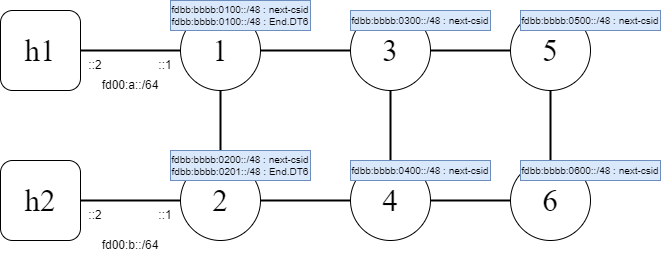

The diagram above was exported from draw.io. Its source (the exported page's mxGraphModel, read from the mxfile embedded in the PNG):
<mxGraphModel dx="18" dy="1308" grid="1" gridSize="10" guides="1" tooltips="1" connect="1" arrows="1" fold="1" page="1" pageScale="1" pageWidth="827" pageHeight="1169" math="0" shadow="0">
  <root>
    <mxCell id="0" />
    <mxCell id="1" parent="0" />
    <mxCell id="47" style="edgeStyle=none;html=1;exitX=1;exitY=0.5;exitDx=0;exitDy=0;strokeWidth=2;endArrow=none;endFill=0;fontStyle=0;fontFamily=Times New Roman;fontSize=31;" parent="1" source="49" target="52" edge="1">
      <mxGeometry relative="1" as="geometry" />
    </mxCell>
    <mxCell id="48" style="edgeStyle=none;html=1;exitX=0.5;exitY=1;exitDx=0;exitDy=0;entryX=0.5;entryY=0;entryDx=0;entryDy=0;strokeWidth=2;endArrow=none;endFill=0;fontStyle=0;fontFamily=Times New Roman;fontSize=31;" parent="1" source="49" target="57" edge="1">
      <mxGeometry relative="1" as="geometry" />
    </mxCell>
    <mxCell id="49" value="1" style="ellipse;whiteSpace=wrap;html=1;aspect=fixed;fontStyle=0;fontFamily=Times New Roman;fontSize=31;" parent="1" vertex="1">
      <mxGeometry x="330" y="260" width="80" height="80" as="geometry" />
    </mxCell>
    <mxCell id="50" style="edgeStyle=none;html=1;exitX=1;exitY=0.5;exitDx=0;exitDy=0;strokeWidth=2;endArrow=none;endFill=0;fontStyle=0;fontFamily=Times New Roman;fontSize=31;" parent="1" source="52" target="55" edge="1">
      <mxGeometry relative="1" as="geometry" />
    </mxCell>
    <mxCell id="51" style="edgeStyle=none;html=1;exitX=0.5;exitY=1;exitDx=0;exitDy=0;entryX=0.5;entryY=0;entryDx=0;entryDy=0;strokeWidth=2;endArrow=none;endFill=0;fontStyle=0;fontFamily=Times New Roman;fontSize=31;" parent="1" source="52" target="59" edge="1">
      <mxGeometry relative="1" as="geometry" />
    </mxCell>
    <mxCell id="52" value="3" style="ellipse;whiteSpace=wrap;html=1;aspect=fixed;fontStyle=0;fontFamily=Times New Roman;fontSize=31;" parent="1" vertex="1">
      <mxGeometry x="500" y="260" width="80" height="80" as="geometry" />
    </mxCell>
    <mxCell id="53" value="h1" style="rounded=1;whiteSpace=wrap;html=1;fontStyle=0;fontFamily=Times New Roman;fontSize=31;" parent="1" vertex="1">
      <mxGeometry x="150" y="260" width="80" height="80" as="geometry" />
    </mxCell>
    <mxCell id="54" style="edgeStyle=none;html=1;exitX=0.5;exitY=1;exitDx=0;exitDy=0;entryX=0.5;entryY=0;entryDx=0;entryDy=0;strokeWidth=2;endArrow=none;endFill=0;fontStyle=0;fontFamily=Times New Roman;fontSize=31;" parent="1" source="55" target="62" edge="1">
      <mxGeometry relative="1" as="geometry" />
    </mxCell>
    <mxCell id="55" value="5" style="ellipse;whiteSpace=wrap;html=1;aspect=fixed;fontStyle=0;fontFamily=Times New Roman;fontSize=31;" parent="1" vertex="1">
      <mxGeometry x="660" y="260" width="80" height="80" as="geometry" />
    </mxCell>
    <mxCell id="56" style="edgeStyle=none;html=1;exitX=1;exitY=0.5;exitDx=0;exitDy=0;entryX=0;entryY=0.5;entryDx=0;entryDy=0;strokeWidth=2;endArrow=none;endFill=0;fontStyle=0;fontFamily=Times New Roman;fontSize=31;" parent="1" source="57" target="59" edge="1">
      <mxGeometry relative="1" as="geometry" />
    </mxCell>
    <mxCell id="57" value="2" style="ellipse;whiteSpace=wrap;html=1;aspect=fixed;fontStyle=0;fontFamily=Times New Roman;fontSize=31;" parent="1" vertex="1">
      <mxGeometry x="330" y="410" width="80" height="80" as="geometry" />
    </mxCell>
    <mxCell id="58" style="edgeStyle=none;html=1;exitX=1;exitY=0.5;exitDx=0;exitDy=0;strokeWidth=2;endArrow=none;endFill=0;fontStyle=0;fontFamily=Times New Roman;fontSize=31;" parent="1" source="59" target="62" edge="1">
      <mxGeometry relative="1" as="geometry" />
    </mxCell>
    <mxCell id="59" value="4" style="ellipse;whiteSpace=wrap;html=1;aspect=fixed;fontStyle=0;fontFamily=Times New Roman;fontSize=31;" parent="1" vertex="1">
      <mxGeometry x="500" y="410" width="80" height="80" as="geometry" />
    </mxCell>
    <mxCell id="60" style="edgeStyle=none;html=1;exitX=1;exitY=0.5;exitDx=0;exitDy=0;strokeWidth=2;endArrow=none;endFill=0;fontStyle=0;fontFamily=Times New Roman;fontSize=31;" parent="1" source="61" target="57" edge="1">
      <mxGeometry relative="1" as="geometry" />
    </mxCell>
    <mxCell id="61" value="h2" style="rounded=1;whiteSpace=wrap;html=1;fontStyle=0;fontFamily=Times New Roman;fontSize=31;" parent="1" vertex="1">
      <mxGeometry x="150" y="410" width="80" height="80" as="geometry" />
    </mxCell>
    <mxCell id="62" value="6" style="ellipse;whiteSpace=wrap;html=1;aspect=fixed;fontStyle=0;fontFamily=Times New Roman;fontSize=31;" parent="1" vertex="1">
      <mxGeometry x="660" y="410" width="80" height="80" as="geometry" />
    </mxCell>
    <mxCell id="63" value="" style="endArrow=none;html=1;exitX=1;exitY=0.5;exitDx=0;exitDy=0;entryX=0;entryY=0.5;entryDx=0;entryDy=0;strokeWidth=2;fontStyle=0;fontFamily=Times New Roman;fontSize=31;" parent="1" source="53" target="49" edge="1">
      <mxGeometry width="50" height="50" relative="1" as="geometry">
        <mxPoint x="620" y="370" as="sourcePoint" />
        <mxPoint x="670" y="320" as="targetPoint" />
      </mxGeometry>
    </mxCell>
    <mxCell id="64" value="fdbb:bbbb:0100::/48 : next-csid&lt;br&gt;fdbb:bbbb:0100::/48 : End.DT6" style="text;html=1;strokeColor=#6c8ebf;fillColor=#dae8fc;align=center;verticalAlign=middle;whiteSpace=wrap;rounded=0;fontSize=10;" parent="1" vertex="1">
      <mxGeometry x="320" y="250" width="140" height="30" as="geometry" />
    </mxCell>
    <mxCell id="65" value="fdbb:bbbb:0300::/48 : next-csid" style="text;html=1;strokeColor=#6c8ebf;fillColor=#dae8fc;align=center;verticalAlign=middle;whiteSpace=wrap;rounded=0;fontSize=10;" parent="1" vertex="1">
      <mxGeometry x="500" y="260" width="140" height="20" as="geometry" />
    </mxCell>
    <mxCell id="66" value="fdbb:bbbb:0500::/48 : next-csid" style="text;html=1;strokeColor=#6c8ebf;fillColor=#dae8fc;align=center;verticalAlign=middle;whiteSpace=wrap;rounded=0;fontSize=10;" parent="1" vertex="1">
      <mxGeometry x="670" y="260" width="140" height="20" as="geometry" />
    </mxCell>
    <mxCell id="67" value="fdbb:bbbb:0200::/48 : next-csid&lt;br&gt;fdbb:bbbb:0201::/48 : End.DT6" style="text;html=1;strokeColor=#6c8ebf;fillColor=#dae8fc;align=center;verticalAlign=middle;whiteSpace=wrap;rounded=0;fontSize=10;" parent="1" vertex="1">
      <mxGeometry x="320" y="400" width="140" height="30" as="geometry" />
    </mxCell>
    <mxCell id="68" value="fdbb:bbbb:0400::/48 : next-csid" style="text;html=1;strokeColor=#6c8ebf;fillColor=#dae8fc;align=center;verticalAlign=middle;whiteSpace=wrap;rounded=0;fontSize=10;" parent="1" vertex="1">
      <mxGeometry x="500" y="410" width="140" height="20" as="geometry" />
    </mxCell>
    <mxCell id="69" value="fdbb:bbbb:0600::/48 : next-csid" style="text;html=1;strokeColor=#6c8ebf;fillColor=#dae8fc;align=center;verticalAlign=middle;whiteSpace=wrap;rounded=0;fontSize=10;" parent="1" vertex="1">
      <mxGeometry x="670" y="410" width="140" height="20" as="geometry" />
    </mxCell>
    <mxCell id="70" value="fd00:a::/64" style="text;html=1;strokeColor=none;fillColor=none;align=center;verticalAlign=middle;whiteSpace=wrap;rounded=0;" parent="1" vertex="1">
      <mxGeometry x="240" y="320" width="80" height="30" as="geometry" />
    </mxCell>
    <mxCell id="71" value="fd00:b::/64" style="text;html=1;strokeColor=none;fillColor=none;align=center;verticalAlign=middle;whiteSpace=wrap;rounded=0;" parent="1" vertex="1">
      <mxGeometry x="240" y="480" width="80" height="30" as="geometry" />
    </mxCell>
    <mxCell id="72" value="::2" style="text;html=1;strokeColor=none;fillColor=none;align=center;verticalAlign=middle;whiteSpace=wrap;rounded=0;" parent="1" vertex="1">
      <mxGeometry x="230" y="300" width="30" height="30" as="geometry" />
    </mxCell>
    <mxCell id="73" value="::2" style="text;html=1;strokeColor=none;fillColor=none;align=center;verticalAlign=middle;whiteSpace=wrap;rounded=0;" parent="1" vertex="1">
      <mxGeometry x="230" y="450" width="30" height="30" as="geometry" />
    </mxCell>
    <mxCell id="74" value="::1" style="text;html=1;strokeColor=none;fillColor=none;align=center;verticalAlign=middle;whiteSpace=wrap;rounded=0;" parent="1" vertex="1">
      <mxGeometry x="300" y="450" width="30" height="30" as="geometry" />
    </mxCell>
    <mxCell id="75" value="::1" style="text;html=1;strokeColor=none;fillColor=none;align=center;verticalAlign=middle;whiteSpace=wrap;rounded=0;" parent="1" vertex="1">
      <mxGeometry x="300" y="300" width="30" height="30" as="geometry" />
    </mxCell>
  </root>
</mxGraphModel>